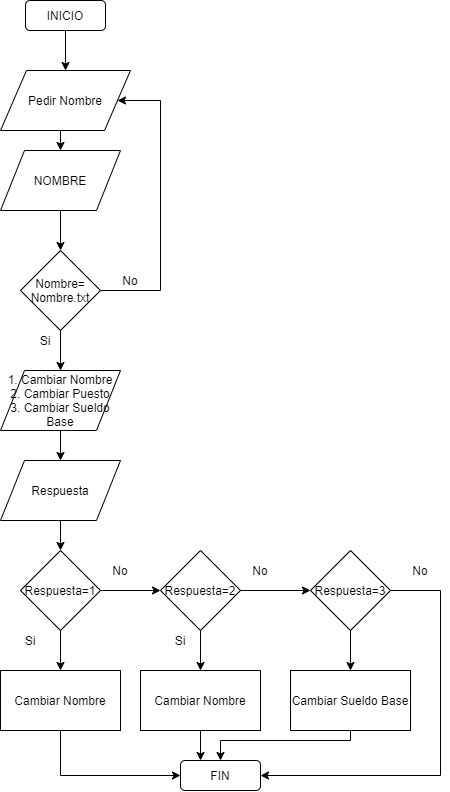

The diagram above was exported from draw.io. Its source (the exported page's mxGraphModel, read from the mxfile embedded in the PNG):
<mxGraphModel dx="1240" dy="673" grid="1" gridSize="10" guides="1" tooltips="1" connect="1" arrows="1" fold="1" page="1" pageScale="1" pageWidth="827" pageHeight="1169" math="0" shadow="0">
  <root>
    <mxCell id="WIyWlLk6GJQsqaUBKTNV-0" />
    <mxCell id="WIyWlLk6GJQsqaUBKTNV-1" parent="WIyWlLk6GJQsqaUBKTNV-0" />
    <mxCell id="ZZRMSm0OXNtrvk40g72A-0" style="edgeStyle=orthogonalEdgeStyle;rounded=0;orthogonalLoop=1;jettySize=auto;html=1;exitX=0.5;exitY=1;exitDx=0;exitDy=0;" edge="1" parent="WIyWlLk6GJQsqaUBKTNV-1" source="ZZRMSm0OXNtrvk40g72A-1">
      <mxGeometry relative="1" as="geometry">
        <mxPoint x="415" y="109.99999999999989" as="targetPoint" />
      </mxGeometry>
    </mxCell>
    <mxCell id="ZZRMSm0OXNtrvk40g72A-1" value="INICIO" style="rounded=1;whiteSpace=wrap;html=1;" vertex="1" parent="WIyWlLk6GJQsqaUBKTNV-1">
      <mxGeometry x="375" y="40" width="80" height="30" as="geometry" />
    </mxCell>
    <mxCell id="ZZRMSm0OXNtrvk40g72A-2" style="edgeStyle=orthogonalEdgeStyle;rounded=0;orthogonalLoop=1;jettySize=auto;html=1;exitX=0.5;exitY=1;exitDx=0;exitDy=0;entryX=0.5;entryY=0;entryDx=0;entryDy=0;" edge="1" parent="WIyWlLk6GJQsqaUBKTNV-1" target="ZZRMSm0OXNtrvk40g72A-4">
      <mxGeometry relative="1" as="geometry">
        <mxPoint x="415" y="169.9999999999999" as="sourcePoint" />
      </mxGeometry>
    </mxCell>
    <mxCell id="ZZRMSm0OXNtrvk40g72A-3" style="edgeStyle=orthogonalEdgeStyle;rounded=0;orthogonalLoop=1;jettySize=auto;html=1;exitX=0.5;exitY=1;exitDx=0;exitDy=0;entryX=0.5;entryY=0;entryDx=0;entryDy=0;" edge="1" parent="WIyWlLk6GJQsqaUBKTNV-1" source="ZZRMSm0OXNtrvk40g72A-4" target="ZZRMSm0OXNtrvk40g72A-13">
      <mxGeometry relative="1" as="geometry">
        <mxPoint x="410" y="280" as="targetPoint" />
      </mxGeometry>
    </mxCell>
    <mxCell id="ZZRMSm0OXNtrvk40g72A-4" value="NOMBRE" style="shape=parallelogram;perimeter=parallelogramPerimeter;whiteSpace=wrap;html=1;" vertex="1" parent="WIyWlLk6GJQsqaUBKTNV-1">
      <mxGeometry x="350" y="190" width="120" height="60" as="geometry" />
    </mxCell>
    <mxCell id="ZZRMSm0OXNtrvk40g72A-5" value="Pedir Nombre" style="shape=parallelogram;perimeter=parallelogramPerimeter;whiteSpace=wrap;html=1;" vertex="1" parent="WIyWlLk6GJQsqaUBKTNV-1">
      <mxGeometry x="350" y="110" width="130" height="60" as="geometry" />
    </mxCell>
    <mxCell id="ZZRMSm0OXNtrvk40g72A-19" style="edgeStyle=orthogonalEdgeStyle;rounded=0;orthogonalLoop=1;jettySize=auto;html=1;exitX=1;exitY=0.5;exitDx=0;exitDy=0;entryX=1;entryY=0.5;entryDx=0;entryDy=0;" edge="1" parent="WIyWlLk6GJQsqaUBKTNV-1" source="ZZRMSm0OXNtrvk40g72A-13" target="ZZRMSm0OXNtrvk40g72A-5">
      <mxGeometry relative="1" as="geometry">
        <Array as="points">
          <mxPoint x="510" y="330" />
          <mxPoint x="510" y="140" />
        </Array>
      </mxGeometry>
    </mxCell>
    <mxCell id="ZZRMSm0OXNtrvk40g72A-20" style="edgeStyle=orthogonalEdgeStyle;rounded=0;orthogonalLoop=1;jettySize=auto;html=1;exitX=0.5;exitY=1;exitDx=0;exitDy=0;" edge="1" parent="WIyWlLk6GJQsqaUBKTNV-1" source="ZZRMSm0OXNtrvk40g72A-13">
      <mxGeometry relative="1" as="geometry">
        <mxPoint x="410" y="410" as="targetPoint" />
      </mxGeometry>
    </mxCell>
    <mxCell id="ZZRMSm0OXNtrvk40g72A-13" value="Nombre= Nombre.txt" style="rhombus;whiteSpace=wrap;html=1;" vertex="1" parent="WIyWlLk6GJQsqaUBKTNV-1">
      <mxGeometry x="370" y="290" width="80" height="80" as="geometry" />
    </mxCell>
    <mxCell id="ZZRMSm0OXNtrvk40g72A-18" value="No" style="text;html=1;strokeColor=none;fillColor=none;align=center;verticalAlign=middle;whiteSpace=wrap;rounded=0;" vertex="1" parent="WIyWlLk6GJQsqaUBKTNV-1">
      <mxGeometry x="460" y="310" width="40" height="20" as="geometry" />
    </mxCell>
    <mxCell id="ZZRMSm0OXNtrvk40g72A-21" value="Si" style="text;html=1;strokeColor=none;fillColor=none;align=center;verticalAlign=middle;whiteSpace=wrap;rounded=0;" vertex="1" parent="WIyWlLk6GJQsqaUBKTNV-1">
      <mxGeometry x="375" y="370" width="40" height="20" as="geometry" />
    </mxCell>
    <mxCell id="ZZRMSm0OXNtrvk40g72A-28" style="edgeStyle=orthogonalEdgeStyle;rounded=0;orthogonalLoop=1;jettySize=auto;html=1;exitX=0.5;exitY=1;exitDx=0;exitDy=0;" edge="1" parent="WIyWlLk6GJQsqaUBKTNV-1" source="ZZRMSm0OXNtrvk40g72A-24" target="ZZRMSm0OXNtrvk40g72A-27">
      <mxGeometry relative="1" as="geometry" />
    </mxCell>
    <mxCell id="ZZRMSm0OXNtrvk40g72A-24" value="1. Cambiar Nombre&lt;br&gt;2. Cambiar Puesto&lt;br&gt;3. Cambiar Sueldo Base" style="shape=parallelogram;perimeter=parallelogramPerimeter;whiteSpace=wrap;html=1;" vertex="1" parent="WIyWlLk6GJQsqaUBKTNV-1">
      <mxGeometry x="350" y="410" width="120" height="60" as="geometry" />
    </mxCell>
    <mxCell id="ZZRMSm0OXNtrvk40g72A-30" style="edgeStyle=orthogonalEdgeStyle;rounded=0;orthogonalLoop=1;jettySize=auto;html=1;exitX=1;exitY=0.5;exitDx=0;exitDy=0;entryX=0;entryY=0.5;entryDx=0;entryDy=0;" edge="1" parent="WIyWlLk6GJQsqaUBKTNV-1" source="ZZRMSm0OXNtrvk40g72A-25" target="ZZRMSm0OXNtrvk40g72A-36">
      <mxGeometry relative="1" as="geometry">
        <mxPoint x="490" y="630" as="targetPoint" />
      </mxGeometry>
    </mxCell>
    <mxCell id="ZZRMSm0OXNtrvk40g72A-31" style="edgeStyle=orthogonalEdgeStyle;rounded=0;orthogonalLoop=1;jettySize=auto;html=1;exitX=0.5;exitY=1;exitDx=0;exitDy=0;" edge="1" parent="WIyWlLk6GJQsqaUBKTNV-1" source="ZZRMSm0OXNtrvk40g72A-25">
      <mxGeometry relative="1" as="geometry">
        <mxPoint x="410" y="710" as="targetPoint" />
      </mxGeometry>
    </mxCell>
    <mxCell id="ZZRMSm0OXNtrvk40g72A-25" value="Respuesta=1" style="rhombus;whiteSpace=wrap;html=1;" vertex="1" parent="WIyWlLk6GJQsqaUBKTNV-1">
      <mxGeometry x="370" y="590" width="80" height="80" as="geometry" />
    </mxCell>
    <mxCell id="ZZRMSm0OXNtrvk40g72A-29" style="edgeStyle=orthogonalEdgeStyle;rounded=0;orthogonalLoop=1;jettySize=auto;html=1;exitX=0.5;exitY=1;exitDx=0;exitDy=0;entryX=0.5;entryY=0;entryDx=0;entryDy=0;" edge="1" parent="WIyWlLk6GJQsqaUBKTNV-1" source="ZZRMSm0OXNtrvk40g72A-27" target="ZZRMSm0OXNtrvk40g72A-25">
      <mxGeometry relative="1" as="geometry" />
    </mxCell>
    <mxCell id="ZZRMSm0OXNtrvk40g72A-27" value="Respuesta" style="shape=parallelogram;perimeter=parallelogramPerimeter;whiteSpace=wrap;html=1;" vertex="1" parent="WIyWlLk6GJQsqaUBKTNV-1">
      <mxGeometry x="350" y="500" width="120" height="60" as="geometry" />
    </mxCell>
    <mxCell id="ZZRMSm0OXNtrvk40g72A-32" value="Si" style="text;html=1;strokeColor=none;fillColor=none;align=center;verticalAlign=middle;whiteSpace=wrap;rounded=0;" vertex="1" parent="WIyWlLk6GJQsqaUBKTNV-1">
      <mxGeometry x="360" y="670" width="40" height="20" as="geometry" />
    </mxCell>
    <mxCell id="ZZRMSm0OXNtrvk40g72A-33" value="No" style="text;html=1;strokeColor=none;fillColor=none;align=center;verticalAlign=middle;whiteSpace=wrap;rounded=0;" vertex="1" parent="WIyWlLk6GJQsqaUBKTNV-1">
      <mxGeometry x="450" y="600" width="40" height="20" as="geometry" />
    </mxCell>
    <mxCell id="ZZRMSm0OXNtrvk40g72A-49" style="edgeStyle=orthogonalEdgeStyle;rounded=0;orthogonalLoop=1;jettySize=auto;html=1;exitX=0.5;exitY=1;exitDx=0;exitDy=0;entryX=0;entryY=0.5;entryDx=0;entryDy=0;" edge="1" parent="WIyWlLk6GJQsqaUBKTNV-1" source="ZZRMSm0OXNtrvk40g72A-34" target="ZZRMSm0OXNtrvk40g72A-48">
      <mxGeometry relative="1" as="geometry" />
    </mxCell>
    <mxCell id="ZZRMSm0OXNtrvk40g72A-34" value="Cambiar Nombre" style="rounded=0;whiteSpace=wrap;html=1;" vertex="1" parent="WIyWlLk6GJQsqaUBKTNV-1">
      <mxGeometry x="350" y="710" width="120" height="60" as="geometry" />
    </mxCell>
    <mxCell id="ZZRMSm0OXNtrvk40g72A-39" style="edgeStyle=orthogonalEdgeStyle;rounded=0;orthogonalLoop=1;jettySize=auto;html=1;exitX=0.5;exitY=1;exitDx=0;exitDy=0;" edge="1" parent="WIyWlLk6GJQsqaUBKTNV-1" source="ZZRMSm0OXNtrvk40g72A-36" target="ZZRMSm0OXNtrvk40g72A-37">
      <mxGeometry relative="1" as="geometry" />
    </mxCell>
    <mxCell id="ZZRMSm0OXNtrvk40g72A-42" style="edgeStyle=orthogonalEdgeStyle;rounded=0;orthogonalLoop=1;jettySize=auto;html=1;exitX=1;exitY=0.5;exitDx=0;exitDy=0;" edge="1" parent="WIyWlLk6GJQsqaUBKTNV-1" source="ZZRMSm0OXNtrvk40g72A-36">
      <mxGeometry relative="1" as="geometry">
        <mxPoint x="660" y="630" as="targetPoint" />
      </mxGeometry>
    </mxCell>
    <mxCell id="ZZRMSm0OXNtrvk40g72A-36" value="Respuesta=2" style="rhombus;whiteSpace=wrap;html=1;" vertex="1" parent="WIyWlLk6GJQsqaUBKTNV-1">
      <mxGeometry x="510" y="590" width="80" height="80" as="geometry" />
    </mxCell>
    <mxCell id="ZZRMSm0OXNtrvk40g72A-50" style="edgeStyle=orthogonalEdgeStyle;rounded=0;orthogonalLoop=1;jettySize=auto;html=1;exitX=0.5;exitY=1;exitDx=0;exitDy=0;entryX=0.25;entryY=0;entryDx=0;entryDy=0;" edge="1" parent="WIyWlLk6GJQsqaUBKTNV-1" source="ZZRMSm0OXNtrvk40g72A-37" target="ZZRMSm0OXNtrvk40g72A-48">
      <mxGeometry relative="1" as="geometry" />
    </mxCell>
    <mxCell id="ZZRMSm0OXNtrvk40g72A-37" value="Cambiar Nombre" style="rounded=0;whiteSpace=wrap;html=1;" vertex="1" parent="WIyWlLk6GJQsqaUBKTNV-1">
      <mxGeometry x="490" y="710" width="120" height="60" as="geometry" />
    </mxCell>
    <mxCell id="ZZRMSm0OXNtrvk40g72A-40" value="Si" style="text;html=1;strokeColor=none;fillColor=none;align=center;verticalAlign=middle;whiteSpace=wrap;rounded=0;" vertex="1" parent="WIyWlLk6GJQsqaUBKTNV-1">
      <mxGeometry x="510" y="670" width="40" height="20" as="geometry" />
    </mxCell>
    <mxCell id="ZZRMSm0OXNtrvk40g72A-41" value="No" style="text;html=1;strokeColor=none;fillColor=none;align=center;verticalAlign=middle;whiteSpace=wrap;rounded=0;" vertex="1" parent="WIyWlLk6GJQsqaUBKTNV-1">
      <mxGeometry x="590" y="600" width="40" height="20" as="geometry" />
    </mxCell>
    <mxCell id="ZZRMSm0OXNtrvk40g72A-44" style="edgeStyle=orthogonalEdgeStyle;rounded=0;orthogonalLoop=1;jettySize=auto;html=1;exitX=0.5;exitY=1;exitDx=0;exitDy=0;" edge="1" parent="WIyWlLk6GJQsqaUBKTNV-1" source="ZZRMSm0OXNtrvk40g72A-43">
      <mxGeometry relative="1" as="geometry">
        <mxPoint x="700" y="710" as="targetPoint" />
      </mxGeometry>
    </mxCell>
    <mxCell id="ZZRMSm0OXNtrvk40g72A-46" style="edgeStyle=orthogonalEdgeStyle;rounded=0;orthogonalLoop=1;jettySize=auto;html=1;exitX=1;exitY=0.5;exitDx=0;exitDy=0;entryX=1;entryY=0.5;entryDx=0;entryDy=0;" edge="1" parent="WIyWlLk6GJQsqaUBKTNV-1" source="ZZRMSm0OXNtrvk40g72A-43" target="ZZRMSm0OXNtrvk40g72A-48">
      <mxGeometry relative="1" as="geometry">
        <mxPoint x="790" y="780" as="targetPoint" />
        <Array as="points">
          <mxPoint x="790" y="630" />
          <mxPoint x="790" y="815" />
        </Array>
      </mxGeometry>
    </mxCell>
    <mxCell id="ZZRMSm0OXNtrvk40g72A-43" value="Respuesta=3" style="rhombus;whiteSpace=wrap;html=1;" vertex="1" parent="WIyWlLk6GJQsqaUBKTNV-1">
      <mxGeometry x="660" y="590" width="80" height="80" as="geometry" />
    </mxCell>
    <mxCell id="ZZRMSm0OXNtrvk40g72A-51" style="edgeStyle=orthogonalEdgeStyle;rounded=0;orthogonalLoop=1;jettySize=auto;html=1;exitX=0.5;exitY=1;exitDx=0;exitDy=0;" edge="1" parent="WIyWlLk6GJQsqaUBKTNV-1" source="ZZRMSm0OXNtrvk40g72A-45" target="ZZRMSm0OXNtrvk40g72A-48">
      <mxGeometry relative="1" as="geometry">
        <Array as="points">
          <mxPoint x="700" y="780" />
          <mxPoint x="570" y="780" />
        </Array>
      </mxGeometry>
    </mxCell>
    <mxCell id="ZZRMSm0OXNtrvk40g72A-45" value="Cambiar Sueldo Base" style="rounded=0;whiteSpace=wrap;html=1;" vertex="1" parent="WIyWlLk6GJQsqaUBKTNV-1">
      <mxGeometry x="640" y="710" width="120" height="60" as="geometry" />
    </mxCell>
    <mxCell id="ZZRMSm0OXNtrvk40g72A-47" value="No" style="text;html=1;strokeColor=none;fillColor=none;align=center;verticalAlign=middle;whiteSpace=wrap;rounded=0;" vertex="1" parent="WIyWlLk6GJQsqaUBKTNV-1">
      <mxGeometry x="750" y="600" width="40" height="20" as="geometry" />
    </mxCell>
    <mxCell id="ZZRMSm0OXNtrvk40g72A-48" value="FIN" style="rounded=1;whiteSpace=wrap;html=1;" vertex="1" parent="WIyWlLk6GJQsqaUBKTNV-1">
      <mxGeometry x="530" y="800" width="80" height="30" as="geometry" />
    </mxCell>
  </root>
</mxGraphModel>